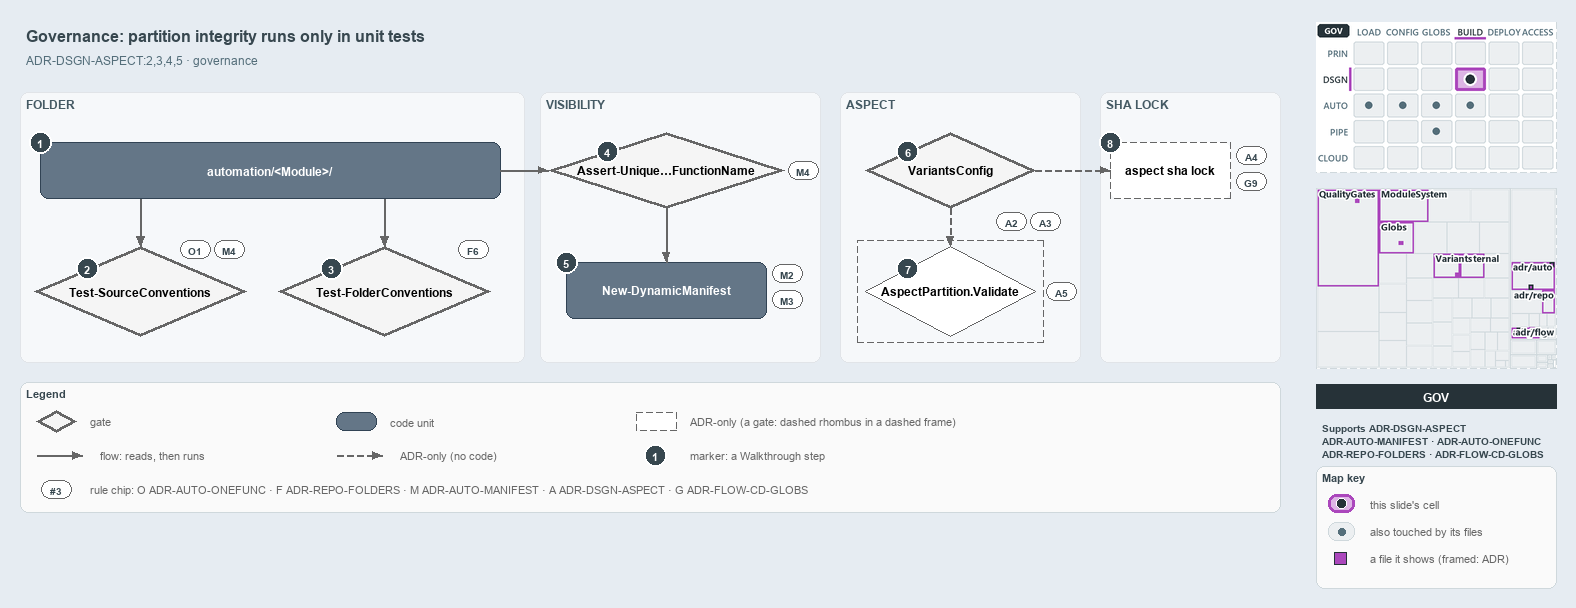

The diagram above was exported from draw.io. Its source (the exported page's mxGraphModel, read from the mxfile embedded in the PNG):
<mxGraphModel dx="1024" dy="768" grid="0" gridSize="10" guides="1" tooltips="1" connect="1" arrows="1" fold="1" page="1" pageScale="1" pageWidth="1572" pageHeight="602" background="#E6ECF2" math="0" shadow="0">
  <root>
    <mxCell id="0" />
    <mxCell id="1" parent="0" />
    <mxCell id="title" value="Governance: partition integrity runs only in unit tests" style="text;html=1;align=left;verticalAlign=middle;fontSize=16;fontStyle=1;fontColor=#37474F;" vertex="1" parent="1">
      <mxGeometry x="20" y="14" width="1260" height="30" as="geometry" />
    </mxCell>
    <mxCell id="subtitle" value="ADR-DSGN-ASPECT:2,3,4,5 &amp;#183; governance" style="text;html=1;align=left;verticalAlign=middle;fontSize=12;fontColor=#546E7A;" vertex="1" parent="1">
      <mxGeometry x="20" y="44" width="1240" height="20" as="geometry" />
    </mxCell>
    <mxCell id="band-folder" value="FOLDER" style="rounded=1;html=1;arcSize=3;fillColor=#F6F8FA;strokeColor=#E1E4E8;verticalAlign=top;align=left;spacingLeft=8;fontStyle=1;fontSize=12;fontColor=#455A64;" vertex="1" parent="1">
      <mxGeometry x="20" y="86" width="504" height="270" as="geometry" />
    </mxCell>
    <mxCell id="band-visibility" value="VISIBILITY" style="rounded=1;html=1;arcSize=3;fillColor=#F6F8FA;strokeColor=#E1E4E8;verticalAlign=top;align=left;spacingLeft=8;fontStyle=1;fontSize=12;fontColor=#455A64;" vertex="1" parent="1">
      <mxGeometry x="540" y="86" width="280" height="270" as="geometry" />
    </mxCell>
    <mxCell id="band-aspect" value="ASPECT" style="rounded=1;html=1;arcSize=3;fillColor=#F6F8FA;strokeColor=#E1E4E8;verticalAlign=top;align=left;spacingLeft=8;fontStyle=1;fontSize=12;fontColor=#455A64;" vertex="1" parent="1">
      <mxGeometry x="840" y="86" width="240" height="270" as="geometry" />
    </mxCell>
    <mxCell id="band-lock" value="SHA LOCK" style="rounded=1;html=1;arcSize=3;fillColor=#F6F8FA;strokeColor=#E1E4E8;verticalAlign=top;align=left;spacingLeft=8;fontStyle=1;fontSize=12;fontColor=#455A64;" vertex="1" parent="1">
      <mxGeometry x="1100" y="86" width="180" height="270" as="geometry" />
    </mxCell>
    <mxCell id="folder" value="&lt;b&gt;automation/&amp;lt;Module&amp;gt;/&lt;/b&gt;" style="rounded=1;whiteSpace=wrap;html=1;arcSize=20;fillColor=#647687;strokeColor=#314354;fontColor=#FFFFFF;fontSize=12;" vertex="1" parent="1">
      <mxGeometry x="40" y="136" width="460" height="56" as="geometry" />
    </mxCell>
    <mxCell id="gate-source" value="&lt;b&gt;Test-SourceConventions&lt;/b&gt;" style="rhombus;whiteSpace=wrap;html=1;fillColor=#f5f5f5;strokeColor=#666666;strokeWidth=3;fontSize=12;" vertex="1" parent="1">
      <mxGeometry x="34" y="240" width="212" height="90" as="geometry" />
    </mxCell>
    <mxCell id="gate-folder" value="&lt;b&gt;Test-FolderConventions&lt;/b&gt;" style="rhombus;whiteSpace=wrap;html=1;fillColor=#f5f5f5;strokeColor=#666666;strokeWidth=3;fontSize=12;" vertex="1" parent="1">
      <mxGeometry x="278" y="240" width="212" height="90" as="geometry" />
    </mxCell>
    <mxCell id="gate-unique" value="&lt;b&gt;Assert-Unique&amp;#8230;FunctionName&lt;/b&gt;" style="rhombus;whiteSpace=wrap;html=1;fillColor=#f5f5f5;strokeColor=#666666;strokeWidth=3;fontSize=12;" vertex="1" parent="1">
      <mxGeometry x="548" y="126" width="236" height="76" as="geometry" />
    </mxCell>
    <mxCell id="manifest" value="&lt;b&gt;New-DynamicManifest&lt;/b&gt;" style="rounded=1;whiteSpace=wrap;html=1;arcSize=20;fillColor=#647687;strokeColor=#314354;fontColor=#FFFFFF;fontSize=12;" vertex="1" parent="1">
      <mxGeometry x="566" y="256" width="200" height="56" as="geometry" />
    </mxCell>
    <mxCell id="gate-variants" value="&lt;b&gt;VariantsConfig&lt;/b&gt;" style="rhombus;whiteSpace=wrap;html=1;fillColor=#f5f5f5;strokeColor=#666666;strokeWidth=3;fontSize=12;" vertex="1" parent="1">
      <mxGeometry x="865" y="126" width="170" height="76" as="geometry" />
    </mxCell>
    <mxCell id="frame-validate" value="" style="rounded=0;html=1;fillColor=none;strokeColor=#666666;dashed=1;" vertex="1" parent="1">
      <mxGeometry x="857" y="234" width="186" height="102" as="geometry" />
    </mxCell>
    <mxCell id="validate" value="&lt;b&gt;AspectPartition.Validate&lt;/b&gt;" style="rhombus;whiteSpace=wrap;html=1;fillColor=#FFFFFF;strokeColor=#666666;dashed=1;fontSize=12;" vertex="1" parent="1">
      <mxGeometry x="865" y="240" width="170" height="90" as="geometry" />
    </mxCell>
    <mxCell id="lock" value="&lt;b&gt;aspect sha lock&lt;/b&gt;" style="rounded=1;whiteSpace=wrap;html=1;arcSize=20;fillColor=#FFFFFF;strokeColor=#666666;dashed=1;fontSize=12;" vertex="1" parent="1">
      <mxGeometry x="1110" y="136" width="120" height="56" as="geometry" />
    </mxCell>
    <mxCell id="port-folder-b1" value="" style="text;html=1;strokeColor=none;fillColor=none;" vertex="1" parent="1">
      <mxGeometry x="140" y="192" width="1" height="1" as="geometry" />
    </mxCell>
    <mxCell id="edge-folder-source" value="" style="edgeStyle=orthogonalEdgeStyle;rounded=1;html=1;endArrow=block;strokeColor=#666666;" edge="1" parent="1" source="port-folder-b1" target="gate-source">
      <mxGeometry relative="1" as="geometry" />
    </mxCell>
    <mxCell id="port-folder-b2" value="" style="text;html=1;strokeColor=none;fillColor=none;" vertex="1" parent="1">
      <mxGeometry x="384" y="192" width="1" height="1" as="geometry" />
    </mxCell>
    <mxCell id="edge-folder-folder" value="" style="edgeStyle=orthogonalEdgeStyle;rounded=1;html=1;endArrow=block;strokeColor=#666666;" edge="1" parent="1" source="port-folder-b2" target="gate-folder">
      <mxGeometry relative="1" as="geometry" />
    </mxCell>
    <mxCell id="edge-folder-unique" value="" style="edgeStyle=orthogonalEdgeStyle;rounded=1;html=1;endArrow=block;strokeColor=#666666;" edge="1" parent="1" source="folder" target="gate-unique">
      <mxGeometry relative="1" as="geometry" />
    </mxCell>
    <mxCell id="edge-unique-manifest" value="" style="edgeStyle=orthogonalEdgeStyle;rounded=1;html=1;endArrow=block;strokeColor=#666666;" edge="1" parent="1" source="gate-unique" target="manifest">
      <mxGeometry relative="1" as="geometry" />
    </mxCell>
    <mxCell id="edge-variants-validate" value="" style="edgeStyle=orthogonalEdgeStyle;rounded=1;html=1;endArrow=block;strokeColor=#666666;dashed=1;" edge="1" parent="1" source="gate-variants" target="validate">
      <mxGeometry relative="1" as="geometry" />
    </mxCell>
    <mxCell id="edge-variants-lock" value="" style="edgeStyle=orthogonalEdgeStyle;rounded=1;html=1;endArrow=block;strokeColor=#666666;dashed=1;" edge="1" parent="1" source="gate-variants" target="lock">
      <mxGeometry relative="1" as="geometry" />
    </mxCell>
    <mxCell id="mark-1" value="1" style="ellipse;html=1;fillColor=#37474F;strokeColor=#FFFFFF;strokeWidth=2;fontColor=#FFFFFF;fontStyle=1;fontSize=11;" vertex="1" parent="1">
      <mxGeometry x="29" y="125" width="22" height="22" as="geometry" />
    </mxCell>
    <mxCell id="mark-2" value="2" style="ellipse;html=1;fillColor=#37474F;strokeColor=#FFFFFF;strokeWidth=2;fontColor=#FFFFFF;fontStyle=1;fontSize=11;" vertex="1" parent="1">
      <mxGeometry x="76" y="251.5" width="22" height="22" as="geometry" />
    </mxCell>
    <mxCell id="mark-3" value="3" style="ellipse;html=1;fillColor=#37474F;strokeColor=#FFFFFF;strokeWidth=2;fontColor=#FFFFFF;fontStyle=1;fontSize=11;" vertex="1" parent="1">
      <mxGeometry x="320" y="251.5" width="22" height="22" as="geometry" />
    </mxCell>
    <mxCell id="mark-4" value="4" style="ellipse;html=1;fillColor=#37474F;strokeColor=#FFFFFF;strokeWidth=2;fontColor=#FFFFFF;fontStyle=1;fontSize=11;" vertex="1" parent="1">
      <mxGeometry x="596" y="134" width="22" height="22" as="geometry" />
    </mxCell>
    <mxCell id="mark-5" value="5" style="ellipse;html=1;fillColor=#37474F;strokeColor=#FFFFFF;strokeWidth=2;fontColor=#FFFFFF;fontStyle=1;fontSize=11;" vertex="1" parent="1">
      <mxGeometry x="555" y="245" width="22" height="22" as="geometry" />
    </mxCell>
    <mxCell id="mark-6" value="6" style="ellipse;html=1;fillColor=#37474F;strokeColor=#FFFFFF;strokeWidth=2;fontColor=#FFFFFF;fontStyle=1;fontSize=11;" vertex="1" parent="1">
      <mxGeometry x="896.5" y="134" width="22" height="22" as="geometry" />
    </mxCell>
    <mxCell id="mark-7" value="7" style="ellipse;html=1;fillColor=#37474F;strokeColor=#FFFFFF;strokeWidth=2;fontColor=#FFFFFF;fontStyle=1;fontSize=11;" vertex="1" parent="1">
      <mxGeometry x="896.5" y="251.5" width="22" height="22" as="geometry" />
    </mxCell>
    <mxCell id="mark-8" value="8" style="ellipse;html=1;fillColor=#37474F;strokeColor=#FFFFFF;strokeWidth=2;fontColor=#FFFFFF;fontStyle=1;fontSize=11;" vertex="1" parent="1">
      <mxGeometry x="1099" y="125" width="22" height="22" as="geometry" />
    </mxCell>
    <mxCell id="chip-source-o1" value="O1" style="rounded=1;arcSize=50;whiteSpace=wrap;html=1;fillColor=#FFFFFF;strokeColor=#666666;fontColor=#37474F;fontStyle=1;fontSize=10.5;" vertex="1" parent="1">
      <mxGeometry x="180" y="234" width="30" height="18" as="geometry" />
    </mxCell>
    <mxCell id="chip-source-m4" value="M4" style="rounded=1;arcSize=50;whiteSpace=wrap;html=1;fillColor=#FFFFFF;strokeColor=#666666;fontColor=#37474F;fontStyle=1;fontSize=10.5;" vertex="1" parent="1">
      <mxGeometry x="214" y="234" width="30" height="18" as="geometry" />
    </mxCell>
    <mxCell id="chip-folder-f6" value="F6" style="rounded=1;arcSize=50;whiteSpace=wrap;html=1;fillColor=#FFFFFF;strokeColor=#666666;fontColor=#37474F;fontStyle=1;fontSize=10.5;" vertex="1" parent="1">
      <mxGeometry x="458" y="234" width="30" height="18" as="geometry" />
    </mxCell>
    <mxCell id="chip-unique-m4" value="M4" style="rounded=1;arcSize=50;whiteSpace=wrap;html=1;fillColor=#FFFFFF;strokeColor=#666666;fontColor=#37474F;fontStyle=1;fontSize=10.5;" vertex="1" parent="1">
      <mxGeometry x="788" y="155" width="30" height="18" as="geometry" />
    </mxCell>
    <mxCell id="chip-manifest-m2" value="M2" style="rounded=1;arcSize=50;whiteSpace=wrap;html=1;fillColor=#FFFFFF;strokeColor=#666666;fontColor=#37474F;fontStyle=1;fontSize=10.5;" vertex="1" parent="1">
      <mxGeometry x="772" y="258" width="30" height="18" as="geometry" />
    </mxCell>
    <mxCell id="chip-manifest-m3" value="M3" style="rounded=1;arcSize=50;whiteSpace=wrap;html=1;fillColor=#FFFFFF;strokeColor=#666666;fontColor=#37474F;fontStyle=1;fontSize=10.5;" vertex="1" parent="1">
      <mxGeometry x="772" y="284" width="30" height="18" as="geometry" />
    </mxCell>
    <mxCell id="chip-variants-a2" value="A2" style="rounded=1;arcSize=50;whiteSpace=wrap;html=1;fillColor=#FFFFFF;strokeColor=#666666;fontColor=#37474F;fontStyle=1;fontSize=10.5;" vertex="1" parent="1">
      <mxGeometry x="996" y="206" width="30" height="18" as="geometry" />
    </mxCell>
    <mxCell id="chip-variants-a3" value="A3" style="rounded=1;arcSize=50;whiteSpace=wrap;html=1;fillColor=#FFFFFF;strokeColor=#666666;fontColor=#37474F;fontStyle=1;fontSize=10.5;" vertex="1" parent="1">
      <mxGeometry x="1030" y="206" width="30" height="18" as="geometry" />
    </mxCell>
    <mxCell id="chip-validate-a5" value="A5" style="rounded=1;arcSize=50;whiteSpace=wrap;html=1;fillColor=#FFFFFF;strokeColor=#666666;fontColor=#37474F;fontStyle=1;fontSize=10.5;" vertex="1" parent="1">
      <mxGeometry x="1046" y="276" width="30" height="18" as="geometry" />
    </mxCell>
    <mxCell id="chip-lock-a4" value="A4" style="rounded=1;arcSize=50;whiteSpace=wrap;html=1;fillColor=#FFFFFF;strokeColor=#666666;fontColor=#37474F;fontStyle=1;fontSize=10.5;" vertex="1" parent="1">
      <mxGeometry x="1236" y="140" width="30" height="18" as="geometry" />
    </mxCell>
    <mxCell id="chip-lock-g9" value="G9" style="rounded=1;arcSize=50;whiteSpace=wrap;html=1;fillColor=#FFFFFF;strokeColor=#666666;fontColor=#37474F;fontStyle=1;fontSize=10.5;" vertex="1" parent="1">
      <mxGeometry x="1236" y="166" width="30" height="18" as="geometry" />
    </mxCell>
    <mxCell id="legend" value="&lt;b&gt;Legend&lt;/b&gt;" style="rounded=1;whiteSpace=wrap;html=1;arcSize=6;fillColor=#FAFAFA;strokeColor=#CFD8DC;align=left;verticalAlign=top;spacing=8;fontSize=11;fontColor=#37474F;" vertex="1" parent="1">
      <mxGeometry x="20" y="376" width="1260" height="130" as="geometry" />
    </mxCell>
    <mxCell id="legend-gate" value="" style="rhombus;whiteSpace=wrap;html=1;fillColor=#f5f5f5;strokeColor=#666666;strokeWidth=3;fontSize=12;" vertex="1" parent="1">
      <mxGeometry x="36" y="404" width="40" height="22" as="geometry" />
    </mxCell>
    <mxCell id="legend-gate-text" value="gate" style="text;html=1;align=left;verticalAlign=middle;fontSize=11;fontColor=#666666;" vertex="1" parent="1">
      <mxGeometry x="84" y="405" width="240" height="20" as="geometry" />
    </mxCell>
    <mxCell id="legend-code" value="" style="rounded=1;whiteSpace=wrap;html=1;arcSize=20;fillColor=#647687;strokeColor=#314354;fontColor=#FFFFFF;fontSize=12;" vertex="1" parent="1">
      <mxGeometry x="336" y="406" width="40" height="18" as="geometry" />
    </mxCell>
    <mxCell id="legend-code-text" value="code unit" style="text;html=1;align=left;verticalAlign=middle;fontSize=11;fontColor=#666666;" vertex="1" parent="1">
      <mxGeometry x="384" y="405" width="240" height="20" as="geometry" />
    </mxCell>
    <mxCell id="legend-adronly" value="" style="rounded=1;whiteSpace=wrap;html=1;arcSize=20;fillColor=#FFFFFF;strokeColor=#666666;dashed=1;fontSize=12;" vertex="1" parent="1">
      <mxGeometry x="636" y="406" width="40" height="18" as="geometry" />
    </mxCell>
    <mxCell id="legend-adronly-text" value="ADR-only (a gate: dashed rhombus in a dashed frame)" style="text;html=1;align=left;verticalAlign=middle;fontSize=11;fontColor=#666666;" vertex="1" parent="1">
      <mxGeometry x="684" y="405" width="240" height="20" as="geometry" />
    </mxCell>
    <mxCell id="legend-flow-a" value="" style="text;html=1;strokeColor=none;fillColor=none;" vertex="1" parent="1">
      <mxGeometry x="36" y="449" width="1" height="1" as="geometry" />
    </mxCell>
    <mxCell id="legend-flow-b" value="" style="text;html=1;strokeColor=none;fillColor=none;" vertex="1" parent="1">
      <mxGeometry x="82" y="449" width="1" height="1" as="geometry" />
    </mxCell>
    <mxCell id="legend-flow" value="" style="edgeStyle=orthogonalEdgeStyle;rounded=1;html=1;endArrow=block;strokeColor=#666666;" edge="1" parent="1" source="legend-flow-a" target="legend-flow-b">
      <mxGeometry relative="1" as="geometry" />
    </mxCell>
    <mxCell id="legend-flow-text" value="flow: reads, then runs" style="text;html=1;align=left;verticalAlign=middle;fontSize=11;fontColor=#666666;" vertex="1" parent="1">
      <mxGeometry x="94" y="439" width="240" height="20" as="geometry" />
    </mxCell>
    <mxCell id="legend-adr-a" value="" style="text;html=1;strokeColor=none;fillColor=none;" vertex="1" parent="1">
      <mxGeometry x="336" y="449" width="1" height="1" as="geometry" />
    </mxCell>
    <mxCell id="legend-adr-b" value="" style="text;html=1;strokeColor=none;fillColor=none;" vertex="1" parent="1">
      <mxGeometry x="382" y="449" width="1" height="1" as="geometry" />
    </mxCell>
    <mxCell id="legend-adr" value="" style="edgeStyle=orthogonalEdgeStyle;rounded=1;html=1;endArrow=block;strokeColor=#666666;dashed=1;" edge="1" parent="1" source="legend-adr-a" target="legend-adr-b">
      <mxGeometry relative="1" as="geometry" />
    </mxCell>
    <mxCell id="legend-adr-text" value="ADR-only (no code)" style="text;html=1;align=left;verticalAlign=middle;fontSize=11;fontColor=#666666;" vertex="1" parent="1">
      <mxGeometry x="394" y="439" width="240" height="20" as="geometry" />
    </mxCell>
    <mxCell id="legend-mark" value="1" style="ellipse;html=1;fillColor=#37474F;strokeColor=#FFFFFF;strokeWidth=2;fontColor=#FFFFFF;fontStyle=1;fontSize=11;" vertex="1" parent="1">
      <mxGeometry x="644" y="438" width="22" height="22" as="geometry" />
    </mxCell>
    <mxCell id="legend-mark-text" value="marker: a Walkthrough step" style="text;html=1;align=left;verticalAlign=middle;fontSize=11;fontColor=#666666;" vertex="1" parent="1">
      <mxGeometry x="684" y="439" width="220" height="20" as="geometry" />
    </mxCell>
    <mxCell id="legend-rule" value="#3" style="rounded=1;arcSize=50;whiteSpace=wrap;html=1;fillColor=#FFFFFF;strokeColor=#666666;fontColor=#37474F;fontStyle=1;fontSize=10.5;" vertex="1" parent="1">
      <mxGeometry x="41" y="474" width="30" height="18" as="geometry" />
    </mxCell>
    <mxCell id="legend-rule-text" value="rule chip: O ADR-AUTO-ONEFUNC &amp;#183; F ADR-REPO-FOLDERS &amp;#183; M ADR-AUTO-MANIFEST &amp;#183; A ADR-DSGN-ASPECT &amp;#183; G ADR-FLOW-CD-GLOBS" style="text;html=1;align=left;verticalAlign=middle;fontSize=11;fontColor=#666666;" vertex="1" parent="1">
      <mxGeometry x="84" y="473" width="900" height="20" as="geometry" />
    </mxCell>
    <mxCell id="minimap-stack" value="" style="shape=image;html=1;imageAspect=0;aspect=fixed;verticalLabelPosition=bottom;strokeColor=#CFD8DC;dashed=1;fillColor=#FAFAFA;image=data:image/png,(base64 omitted: 15792 chars);" vertex="1" parent="1">
      <mxGeometry x="1316" y="16" width="240" height="150" as="geometry" />
    </mxCell>
    <mxCell id="minimap-tree" value="" style="shape=image;html=1;imageAspect=0;aspect=fixed;verticalLabelPosition=bottom;strokeColor=#CFD8DC;dashed=1;fillColor=#FAFAFA;image=data:image/png,(base64 omitted: 25128 chars);" vertex="1" parent="1">
      <mxGeometry x="1316" y="182" width="240" height="180" as="geometry" />
    </mxCell>
    <mxCell id="lens-badge" value="GOV" style="rounded=0;whiteSpace=wrap;html=1;align=center;verticalAlign=middle;fontSize=12;fontStyle=1;fontColor=#FFFFFF;fillColor=#263238;strokeColor=none;" vertex="1" parent="1">
      <mxGeometry x="1316" y="378" width="240" height="24" as="geometry" />
    </mxCell>
    <mxCell id="supports" value="&lt;b&gt;Supports&lt;/b&gt; ADR-DSGN-ASPECT&lt;br&gt;ADR-AUTO-MANIFEST &amp;#183; ADR-AUTO-ONEFUNC&lt;br&gt;ADR-REPO-FOLDERS &amp;#183; ADR-FLOW-CD-GLOBS" style="text;html=1;whiteSpace=wrap;align=left;verticalAlign=top;fontSize=10.5;fontColor=#37474F;" vertex="1" parent="1">
      <mxGeometry x="1316" y="410" width="240" height="44" as="geometry" />
    </mxCell>
    <mxCell id="mapkey" value="&lt;b&gt;Map key&lt;/b&gt;" style="rounded=1;whiteSpace=wrap;html=1;arcSize=6;fillColor=#FAFAFA;strokeColor=#CFD8DC;align=left;verticalAlign=top;spacing=8;fontSize=11;fontColor=#37474F;" vertex="1" parent="1">
      <mxGeometry x="1316" y="460" width="240" height="122" as="geometry" />
    </mxCell>
    <mxCell id="mapkey-here" value="" style="rounded=1;arcSize=20;html=1;fillColor=#DDB5E5;strokeColor=#AB47BC;strokeWidth=3;" vertex="1" parent="1">
      <mxGeometry x="1328" y="488" width="26" height="18" as="geometry" />
    </mxCell>
    <mxCell id="mapkey-here-dot" value="" style="ellipse;html=1;fillColor=#263238;strokeColor=#FFFFFF;strokeWidth=1.5;" vertex="1" parent="1">
      <mxGeometry x="1336" y="492" width="10" height="10" as="geometry" />
    </mxCell>
    <mxCell id="mapkey-here-text" value="this slide's cell" style="text;html=1;align=left;verticalAlign=middle;fontSize=11;fontColor=#666666;" vertex="1" parent="1">
      <mxGeometry x="1364" y="487" width="180" height="20" as="geometry" />
    </mxCell>
    <mxCell id="mapkey-touched" value="" style="rounded=1;arcSize=20;html=1;fillColor=#ECEFF1;strokeColor=#CFD8DC;" vertex="1" parent="1">
      <mxGeometry x="1328" y="516" width="26" height="18" as="geometry" />
    </mxCell>
    <mxCell id="mapkey-touched-dot" value="" style="ellipse;html=1;fillColor=#546E7A;strokeColor=none;" vertex="1" parent="1">
      <mxGeometry x="1338" y="522" width="7" height="7" as="geometry" />
    </mxCell>
    <mxCell id="mapkey-touched-text" value="also touched by its files" style="text;html=1;align=left;verticalAlign=middle;fontSize=11;fontColor=#666666;" vertex="1" parent="1">
      <mxGeometry x="1364" y="515" width="180" height="20" as="geometry" />
    </mxCell>
    <mxCell id="mapkey-file" value="" style="rounded=0;html=1;fillColor=#AB47BC;strokeColor=#263238;strokeWidth=1.5;" vertex="1" parent="1">
      <mxGeometry x="1334" y="546" width="12" height="12" as="geometry" />
    </mxCell>
    <mxCell id="mapkey-file-text" value="a file it shows (framed: ADR)" style="text;html=1;align=left;verticalAlign=middle;fontSize=11;fontColor=#666666;" vertex="1" parent="1">
      <mxGeometry x="1364" y="542" width="180" height="20" as="geometry" />
    </mxCell>
  </root>
</mxGraphModel>